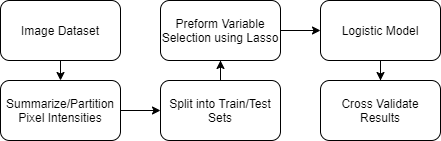

The diagram above was exported from draw.io. Its source (the exported page's mxGraphModel, read from the mxfile embedded in the PNG):
<mxGraphModel dx="677" dy="379" grid="1" gridSize="10" guides="1" tooltips="1" connect="1" arrows="1" fold="1" page="1" pageScale="1" pageWidth="850" pageHeight="1100" math="0" shadow="0">
  <root>
    <mxCell id="0" />
    <mxCell id="1" parent="0" />
    <mxCell id="ZQcIWNNzESqtAsLvmdWW-15" style="edgeStyle=orthogonalEdgeStyle;rounded=0;orthogonalLoop=1;jettySize=auto;html=1;exitX=0.5;exitY=1;exitDx=0;exitDy=0;entryX=0.5;entryY=0;entryDx=0;entryDy=0;" edge="1" parent="1" source="ZQcIWNNzESqtAsLvmdWW-2" target="ZQcIWNNzESqtAsLvmdWW-5">
      <mxGeometry relative="1" as="geometry" />
    </mxCell>
    <mxCell id="ZQcIWNNzESqtAsLvmdWW-2" value="Image Dataset" style="rounded=1;whiteSpace=wrap;html=1;" vertex="1" parent="1">
      <mxGeometry x="40" y="240" width="120" height="60" as="geometry" />
    </mxCell>
    <mxCell id="ZQcIWNNzESqtAsLvmdWW-18" style="edgeStyle=orthogonalEdgeStyle;rounded=0;orthogonalLoop=1;jettySize=auto;html=1;exitX=1;exitY=0.5;exitDx=0;exitDy=0;entryX=0;entryY=0.5;entryDx=0;entryDy=0;" edge="1" parent="1" source="ZQcIWNNzESqtAsLvmdWW-3" target="ZQcIWNNzESqtAsLvmdWW-6">
      <mxGeometry relative="1" as="geometry" />
    </mxCell>
    <mxCell id="ZQcIWNNzESqtAsLvmdWW-3" value="Preform Variable Selection using Lasso" style="rounded=1;whiteSpace=wrap;html=1;" vertex="1" parent="1">
      <mxGeometry x="200" y="240" width="120" height="60" as="geometry" />
    </mxCell>
    <mxCell id="ZQcIWNNzESqtAsLvmdWW-20" value="" style="edgeStyle=orthogonalEdgeStyle;rounded=0;orthogonalLoop=1;jettySize=auto;html=1;" edge="1" parent="1" source="ZQcIWNNzESqtAsLvmdWW-6" target="ZQcIWNNzESqtAsLvmdWW-19">
      <mxGeometry relative="1" as="geometry" />
    </mxCell>
    <mxCell id="ZQcIWNNzESqtAsLvmdWW-6" value="Logistic Model" style="rounded=1;whiteSpace=wrap;html=1;" vertex="1" parent="1">
      <mxGeometry x="360" y="240" width="120" height="60" as="geometry" />
    </mxCell>
    <mxCell id="ZQcIWNNzESqtAsLvmdWW-17" style="edgeStyle=orthogonalEdgeStyle;rounded=0;orthogonalLoop=1;jettySize=auto;html=1;exitX=0.5;exitY=0;exitDx=0;exitDy=0;" edge="1" parent="1" source="ZQcIWNNzESqtAsLvmdWW-4" target="ZQcIWNNzESqtAsLvmdWW-3">
      <mxGeometry relative="1" as="geometry" />
    </mxCell>
    <mxCell id="ZQcIWNNzESqtAsLvmdWW-4" value="Split into Train/Test Sets" style="rounded=1;whiteSpace=wrap;html=1;" vertex="1" parent="1">
      <mxGeometry x="200" y="320" width="120" height="60" as="geometry" />
    </mxCell>
    <mxCell id="ZQcIWNNzESqtAsLvmdWW-16" style="edgeStyle=orthogonalEdgeStyle;rounded=0;orthogonalLoop=1;jettySize=auto;html=1;exitX=1;exitY=0.5;exitDx=0;exitDy=0;entryX=0;entryY=0.5;entryDx=0;entryDy=0;" edge="1" parent="1" source="ZQcIWNNzESqtAsLvmdWW-5" target="ZQcIWNNzESqtAsLvmdWW-4">
      <mxGeometry relative="1" as="geometry" />
    </mxCell>
    <mxCell id="ZQcIWNNzESqtAsLvmdWW-5" value="Summarize/Partition Pixel Intensities" style="rounded=1;whiteSpace=wrap;html=1;" vertex="1" parent="1">
      <mxGeometry x="40" y="320" width="120" height="60" as="geometry" />
    </mxCell>
    <mxCell id="ZQcIWNNzESqtAsLvmdWW-19" value="Cross Validate Results" style="rounded=1;whiteSpace=wrap;html=1;" vertex="1" parent="1">
      <mxGeometry x="360" y="320" width="120" height="60" as="geometry" />
    </mxCell>
  </root>
</mxGraphModel>